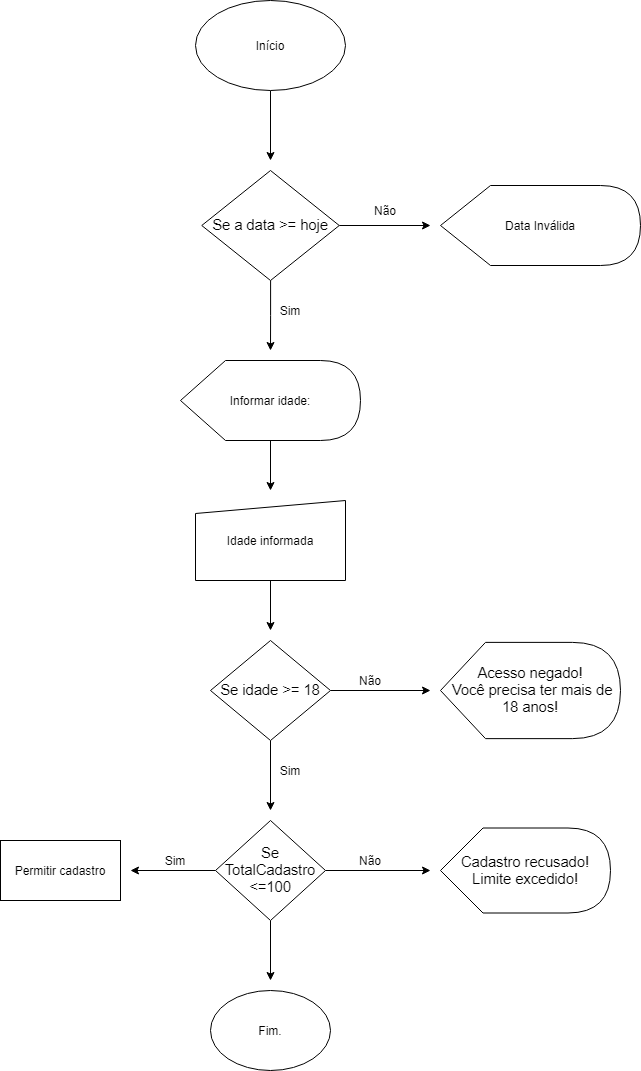

The diagram above was exported from draw.io. Its source (the exported page's mxGraphModel, read from the mxfile embedded in the PNG):
<mxGraphModel dx="868" dy="488" grid="1" gridSize="10" guides="1" tooltips="1" connect="1" arrows="1" fold="1" page="1" pageScale="1" pageWidth="850" pageHeight="1100" math="0" shadow="0">
  <root>
    <mxCell id="0" />
    <mxCell id="1" parent="0" />
    <mxCell id="ADA4Ts8jeyjD8PBq-N8d-3" style="edgeStyle=orthogonalEdgeStyle;rounded=0;orthogonalLoop=1;jettySize=auto;html=1;" parent="1" source="ADA4Ts8jeyjD8PBq-N8d-1" edge="1">
      <mxGeometry relative="1" as="geometry">
        <mxPoint x="340" y="170" as="targetPoint" />
      </mxGeometry>
    </mxCell>
    <mxCell id="ADA4Ts8jeyjD8PBq-N8d-1" value="Início" style="ellipse;whiteSpace=wrap;html=1;" parent="1" vertex="1">
      <mxGeometry x="265" y="10" width="150" height="90" as="geometry" />
    </mxCell>
    <mxCell id="ADA4Ts8jeyjD8PBq-N8d-6" style="edgeStyle=orthogonalEdgeStyle;rounded=0;orthogonalLoop=1;jettySize=auto;html=1;" parent="1" source="ADA4Ts8jeyjD8PBq-N8d-4" edge="1">
      <mxGeometry relative="1" as="geometry">
        <mxPoint x="500" y="235" as="targetPoint" />
      </mxGeometry>
    </mxCell>
    <mxCell id="ADA4Ts8jeyjD8PBq-N8d-10" style="edgeStyle=orthogonalEdgeStyle;rounded=0;orthogonalLoop=1;jettySize=auto;html=1;" parent="1" source="ADA4Ts8jeyjD8PBq-N8d-4" edge="1">
      <mxGeometry relative="1" as="geometry">
        <mxPoint x="340" y="360" as="targetPoint" />
      </mxGeometry>
    </mxCell>
    <mxCell id="ADA4Ts8jeyjD8PBq-N8d-4" value="&#10;&#10;&lt;b style=&quot;font-weight: normal&quot; id=&quot;docs-internal-guid-e6dab054-7fff-c58f-80e8-8f3a0e3666c6&quot;&gt;&lt;span style=&quot;font-size: 11pt; font-family: arial; color: rgb(0, 0, 0); background-color: transparent; font-weight: 400; font-style: normal; font-variant: normal; text-decoration: none; vertical-align: baseline;&quot;&gt;Se a data &amp;gt;= hoje&lt;/span&gt;&lt;/b&gt;&#10;&#10;" style="rhombus;whiteSpace=wrap;html=1;" parent="1" vertex="1">
      <mxGeometry x="271.25" y="180" width="137.5" height="110" as="geometry" />
    </mxCell>
    <mxCell id="ADA4Ts8jeyjD8PBq-N8d-7" value="Não" style="text;html=1;strokeColor=none;fillColor=none;align=center;verticalAlign=middle;whiteSpace=wrap;rounded=0;" parent="1" vertex="1">
      <mxGeometry x="435" y="210" width="40" height="20" as="geometry" />
    </mxCell>
    <mxCell id="ADA4Ts8jeyjD8PBq-N8d-11" value="Sim" style="text;html=1;strokeColor=none;fillColor=none;align=center;verticalAlign=middle;whiteSpace=wrap;rounded=0;" parent="1" vertex="1">
      <mxGeometry x="340" y="310" width="40" height="20" as="geometry" />
    </mxCell>
    <mxCell id="ADA4Ts8jeyjD8PBq-N8d-16" style="edgeStyle=orthogonalEdgeStyle;rounded=0;orthogonalLoop=1;jettySize=auto;html=1;" parent="1" source="ADA4Ts8jeyjD8PBq-N8d-14" edge="1">
      <mxGeometry relative="1" as="geometry">
        <mxPoint x="340" y="500" as="targetPoint" />
      </mxGeometry>
    </mxCell>
    <mxCell id="ADA4Ts8jeyjD8PBq-N8d-14" value="Informar idade:" style="shape=display;whiteSpace=wrap;html=1;" parent="1" vertex="1">
      <mxGeometry x="250" y="370" width="180" height="80" as="geometry" />
    </mxCell>
    <mxCell id="ADA4Ts8jeyjD8PBq-N8d-15" value="Data Inválida" style="shape=display;whiteSpace=wrap;html=1;" parent="1" vertex="1">
      <mxGeometry x="510" y="195" width="200" height="80" as="geometry" />
    </mxCell>
    <mxCell id="ADA4Ts8jeyjD8PBq-N8d-18" style="edgeStyle=orthogonalEdgeStyle;rounded=0;orthogonalLoop=1;jettySize=auto;html=1;" parent="1" source="ADA4Ts8jeyjD8PBq-N8d-17" edge="1">
      <mxGeometry relative="1" as="geometry">
        <mxPoint x="340" y="640" as="targetPoint" />
      </mxGeometry>
    </mxCell>
    <mxCell id="ADA4Ts8jeyjD8PBq-N8d-17" value="Idade informada" style="shape=manualInput;whiteSpace=wrap;html=1;size=13;" parent="1" vertex="1">
      <mxGeometry x="265" y="510" width="150" height="80" as="geometry" />
    </mxCell>
    <mxCell id="ADA4Ts8jeyjD8PBq-N8d-20" style="edgeStyle=orthogonalEdgeStyle;rounded=0;orthogonalLoop=1;jettySize=auto;html=1;" parent="1" source="ADA4Ts8jeyjD8PBq-N8d-19" edge="1">
      <mxGeometry relative="1" as="geometry">
        <mxPoint x="500" y="700" as="targetPoint" />
      </mxGeometry>
    </mxCell>
    <mxCell id="ADA4Ts8jeyjD8PBq-N8d-23" style="edgeStyle=orthogonalEdgeStyle;rounded=0;orthogonalLoop=1;jettySize=auto;html=1;" parent="1" source="ADA4Ts8jeyjD8PBq-N8d-19" edge="1">
      <mxGeometry relative="1" as="geometry">
        <mxPoint x="340" y="820" as="targetPoint" />
      </mxGeometry>
    </mxCell>
    <mxCell id="ADA4Ts8jeyjD8PBq-N8d-19" value="&#10;&#10;&lt;b style=&quot;font-weight: normal&quot; id=&quot;docs-internal-guid-031130a7-7fff-e992-d14a-777591c4283f&quot;&gt;&lt;span style=&quot;font-size: 11pt; font-family: arial; color: rgb(0, 0, 0); background-color: transparent; font-weight: 400; font-style: normal; font-variant: normal; text-decoration: none; vertical-align: baseline;&quot;&gt;Se idade &amp;gt;= 18&lt;/span&gt;&lt;/b&gt;&#10;&#10;" style="rhombus;whiteSpace=wrap;html=1;" parent="1" vertex="1">
      <mxGeometry x="280" y="650" width="120" height="100" as="geometry" />
    </mxCell>
    <mxCell id="ADA4Ts8jeyjD8PBq-N8d-21" value="Não" style="text;html=1;strokeColor=none;fillColor=none;align=center;verticalAlign=middle;whiteSpace=wrap;rounded=0;" parent="1" vertex="1">
      <mxGeometry x="420" y="680" width="40" height="20" as="geometry" />
    </mxCell>
    <mxCell id="ADA4Ts8jeyjD8PBq-N8d-22" value="&lt;b style=&quot;font-weight: normal&quot; id=&quot;docs-internal-guid-ace1a39b-7fff-5035-6717-4d38390c0692&quot;&gt;&lt;span style=&quot;font-size: 11pt ; font-family: &amp;#34;arial&amp;#34; ; color: rgb(0 , 0 , 0) ; background-color: transparent ; font-weight: 400 ; font-style: normal ; font-variant: normal ; text-decoration: none ; vertical-align: baseline&quot;&gt;Acesso negado!&lt;br&gt;&amp;nbsp;Você precisa ter mais de 18 anos!&lt;/span&gt;&lt;/b&gt;" style="shape=display;whiteSpace=wrap;html=1;" parent="1" vertex="1">
      <mxGeometry x="510" y="651.88" width="180" height="96.25" as="geometry" />
    </mxCell>
    <mxCell id="ADA4Ts8jeyjD8PBq-N8d-24" value="Sim" style="text;html=1;strokeColor=none;fillColor=none;align=center;verticalAlign=middle;whiteSpace=wrap;rounded=0;" parent="1" vertex="1">
      <mxGeometry x="340" y="770" width="40" height="20" as="geometry" />
    </mxCell>
    <mxCell id="ADA4Ts8jeyjD8PBq-N8d-27" style="edgeStyle=orthogonalEdgeStyle;rounded=0;orthogonalLoop=1;jettySize=auto;html=1;" parent="1" source="ADA4Ts8jeyjD8PBq-N8d-25" edge="1">
      <mxGeometry relative="1" as="geometry">
        <mxPoint x="200" y="880" as="targetPoint" />
      </mxGeometry>
    </mxCell>
    <mxCell id="ADA4Ts8jeyjD8PBq-N8d-28" style="edgeStyle=orthogonalEdgeStyle;rounded=0;orthogonalLoop=1;jettySize=auto;html=1;" parent="1" source="ADA4Ts8jeyjD8PBq-N8d-25" edge="1">
      <mxGeometry relative="1" as="geometry">
        <mxPoint x="500" y="880" as="targetPoint" />
      </mxGeometry>
    </mxCell>
    <mxCell id="ADA4Ts8jeyjD8PBq-N8d-29" style="edgeStyle=orthogonalEdgeStyle;rounded=0;orthogonalLoop=1;jettySize=auto;html=1;" parent="1" source="ADA4Ts8jeyjD8PBq-N8d-25" edge="1">
      <mxGeometry relative="1" as="geometry">
        <mxPoint x="340" y="990" as="targetPoint" />
      </mxGeometry>
    </mxCell>
    <mxCell id="ADA4Ts8jeyjD8PBq-N8d-25" value="&#10;&#10;&lt;b style=&quot;font-weight: normal&quot; id=&quot;docs-internal-guid-995ac185-7fff-0948-9873-e7b386317027&quot;&gt;&lt;span style=&quot;font-size: 11pt; font-family: arial; color: rgb(0, 0, 0); background-color: transparent; font-weight: 400; font-style: normal; font-variant: normal; text-decoration: none; vertical-align: baseline;&quot;&gt;Se TotalCadastro &amp;lt;=100&lt;/span&gt;&lt;/b&gt;&#10;&#10;" style="rhombus;whiteSpace=wrap;html=1;" parent="1" vertex="1">
      <mxGeometry x="285" y="830" width="110" height="100" as="geometry" />
    </mxCell>
    <mxCell id="ADA4Ts8jeyjD8PBq-N8d-30" value="Fim." style="ellipse;whiteSpace=wrap;html=1;" parent="1" vertex="1">
      <mxGeometry x="280" y="1000" width="120" height="80" as="geometry" />
    </mxCell>
    <mxCell id="ADA4Ts8jeyjD8PBq-N8d-31" value="Sim" style="text;html=1;strokeColor=none;fillColor=none;align=center;verticalAlign=middle;whiteSpace=wrap;rounded=0;" parent="1" vertex="1">
      <mxGeometry x="225" y="860" width="40" height="20" as="geometry" />
    </mxCell>
    <mxCell id="ADA4Ts8jeyjD8PBq-N8d-32" value="Não" style="text;html=1;strokeColor=none;fillColor=none;align=center;verticalAlign=middle;whiteSpace=wrap;rounded=0;" parent="1" vertex="1">
      <mxGeometry x="420" y="860" width="40" height="20" as="geometry" />
    </mxCell>
    <mxCell id="ADA4Ts8jeyjD8PBq-N8d-33" value="&lt;b style=&quot;font-weight: normal&quot; id=&quot;docs-internal-guid-3f6f4a96-7fff-1a02-0276-fe6f6623ec10&quot;&gt;&lt;span style=&quot;font-size: 11pt ; font-family: &amp;#34;arial&amp;#34; ; color: rgb(0 , 0 , 0) ; background-color: transparent ; font-weight: 400 ; font-style: normal ; font-variant: normal ; text-decoration: none ; vertical-align: baseline&quot;&gt;Cadastro recusado! Limite excedido!&lt;/span&gt;&lt;/b&gt;" style="shape=display;whiteSpace=wrap;html=1;" parent="1" vertex="1">
      <mxGeometry x="510" y="837.5" width="170" height="85" as="geometry" />
    </mxCell>
    <mxCell id="ADA4Ts8jeyjD8PBq-N8d-34" value="Permitir cadastro" style="rounded=0;whiteSpace=wrap;html=1;" parent="1" vertex="1">
      <mxGeometry x="70" y="850" width="120" height="60" as="geometry" />
    </mxCell>
  </root>
</mxGraphModel>